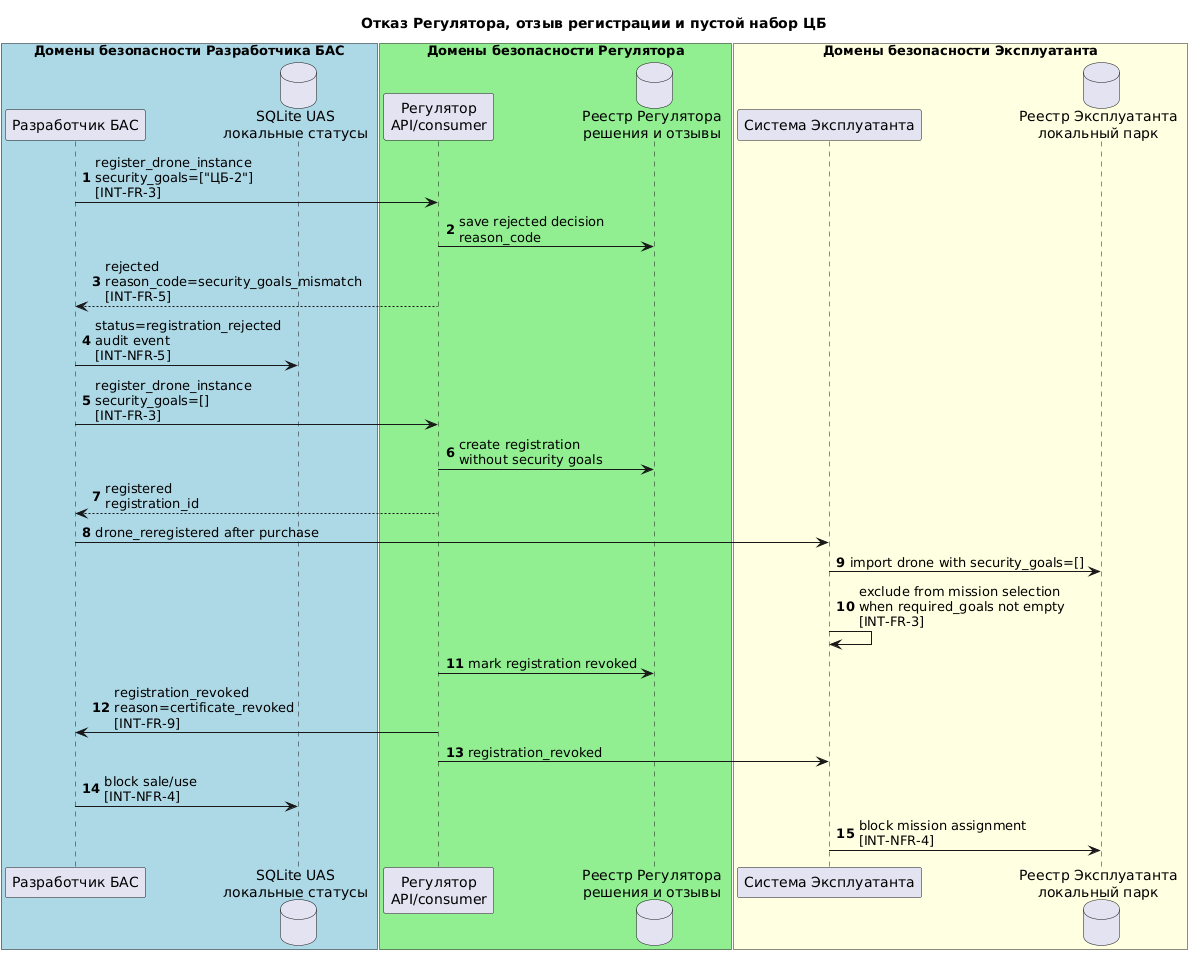

The diagram above was rendered by PlantUML. Its source (embedded in the PNG):
@startuml integration_rejection_revocation_goals
title Отказ Регулятора, отзыв регистрации и пустой набор ЦБ

autonumber
box "Домены безопасности Разработчика БАС" #LightBlue
    participant "Разработчик БАС" as UAS
    database "SQLite UAS\nлокальные статусы" as UASDB
end box

box "Домены безопасности Регулятора" #LightGreen
    participant "Регулятор\nAPI/consumer" as REG
    database "Реестр Регулятора\nрешения и отзывы" as REGDB
end box

box "Домены безопасности Эксплуатанта" #LightYellow
    participant "Система Эксплуатанта" as OPS
    database "Реестр Эксплуатанта\nлокальный парк" as ODB
end box

UAS -> REG : register_drone_instance\nsecurity_goals=["ЦБ-2"]\n[INT-FR-3]
REG -> REGDB : save rejected decision\nreason_code
REG --> UAS : rejected\nreason_code=security_goals_mismatch\n[INT-FR-5]
UAS -> UASDB : status=registration_rejected\naudit event\n[INT-NFR-5]

UAS -> REG : register_drone_instance\nsecurity_goals=[]\n[INT-FR-3]
REG -> REGDB : create registration\nwithout security goals
REG --> UAS : registered\nregistration_id
UAS -> OPS : drone_reregistered after purchase
OPS -> ODB : import drone with security_goals=[]
OPS -> OPS : exclude from mission selection\nwhen required_goals not empty\n[INT-FR-3]

REG -> REGDB : mark registration revoked
REG -> UAS : registration_revoked\nreason=certificate_revoked\n[INT-FR-9]
REG -> OPS : registration_revoked
UAS -> UASDB : block sale/use\n[INT-NFR-4]
OPS -> ODB : block mission assignment\n[INT-NFR-4]
@enduml